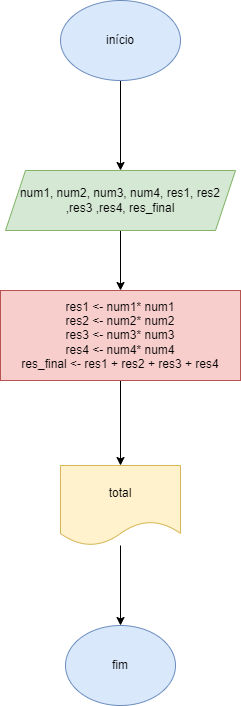

The diagram above was exported from draw.io. Its source (the exported page's mxGraphModel, read from the mxfile embedded in the PNG):
<mxGraphModel dx="1114" dy="616" grid="1" gridSize="10" guides="1" tooltips="1" connect="1" arrows="1" fold="1" page="1" pageScale="1" pageWidth="827" pageHeight="1169" math="0" shadow="0">
  <root>
    <mxCell id="0" />
    <mxCell id="1" parent="0" />
    <mxCell id="F5vv678B3_OYEsz3YATr-3" value="" style="edgeStyle=orthogonalEdgeStyle;rounded=0;orthogonalLoop=1;jettySize=auto;html=1;" edge="1" parent="1" source="F5vv678B3_OYEsz3YATr-1" target="F5vv678B3_OYEsz3YATr-2">
      <mxGeometry relative="1" as="geometry" />
    </mxCell>
    <mxCell id="F5vv678B3_OYEsz3YATr-1" value="início" style="ellipse;whiteSpace=wrap;html=1;fillColor=#dae8fc;strokeColor=#6c8ebf;" vertex="1" parent="1">
      <mxGeometry x="350" y="280" width="120" height="80" as="geometry" />
    </mxCell>
    <mxCell id="F5vv678B3_OYEsz3YATr-5" value="" style="edgeStyle=orthogonalEdgeStyle;rounded=0;orthogonalLoop=1;jettySize=auto;html=1;" edge="1" parent="1" source="F5vv678B3_OYEsz3YATr-2" target="F5vv678B3_OYEsz3YATr-4">
      <mxGeometry relative="1" as="geometry" />
    </mxCell>
    <mxCell id="F5vv678B3_OYEsz3YATr-2" value="num1, num2, num3, num4, res1, res2 ,res3 ,res4, res_final" style="shape=parallelogram;perimeter=parallelogramPerimeter;whiteSpace=wrap;html=1;fixedSize=1;fillColor=#d5e8d4;strokeColor=#82b366;" vertex="1" parent="1">
      <mxGeometry x="295" y="450" width="230" height="60" as="geometry" />
    </mxCell>
    <mxCell id="F5vv678B3_OYEsz3YATr-7" value="" style="edgeStyle=orthogonalEdgeStyle;rounded=0;orthogonalLoop=1;jettySize=auto;html=1;" edge="1" parent="1" source="F5vv678B3_OYEsz3YATr-4" target="F5vv678B3_OYEsz3YATr-6">
      <mxGeometry relative="1" as="geometry" />
    </mxCell>
    <mxCell id="F5vv678B3_OYEsz3YATr-4" value="res1 &amp;lt;- num1* num1&lt;br&gt;res2 &amp;lt;- num2* num2&lt;br&gt;res3 &amp;lt;- num3* num3&lt;br&gt;res4 &amp;lt;- num4* num4&lt;br&gt;res_final &amp;lt;- res1 + res2 + res3 + res4" style="whiteSpace=wrap;html=1;fillColor=#f8cecc;strokeColor=#b85450;" vertex="1" parent="1">
      <mxGeometry x="290" y="570" width="240" height="90" as="geometry" />
    </mxCell>
    <mxCell id="F5vv678B3_OYEsz3YATr-9" value="" style="edgeStyle=orthogonalEdgeStyle;rounded=0;orthogonalLoop=1;jettySize=auto;html=1;" edge="1" parent="1" source="F5vv678B3_OYEsz3YATr-6" target="F5vv678B3_OYEsz3YATr-8">
      <mxGeometry relative="1" as="geometry" />
    </mxCell>
    <mxCell id="F5vv678B3_OYEsz3YATr-6" value="total" style="shape=document;whiteSpace=wrap;html=1;boundedLbl=1;fillColor=#fff2cc;strokeColor=#d6b656;" vertex="1" parent="1">
      <mxGeometry x="350" y="745" width="120" height="80" as="geometry" />
    </mxCell>
    <mxCell id="F5vv678B3_OYEsz3YATr-8" value="fim" style="ellipse;whiteSpace=wrap;html=1;fillColor=#dae8fc;strokeColor=#6c8ebf;" vertex="1" parent="1">
      <mxGeometry x="355" y="905" width="110" height="80" as="geometry" />
    </mxCell>
  </root>
</mxGraphModel>